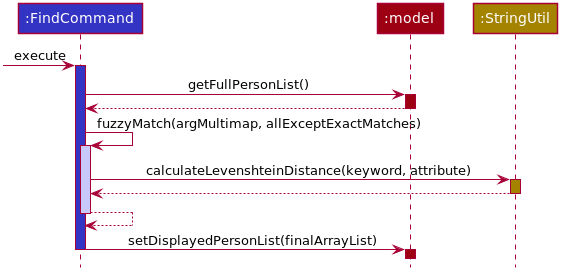

The diagram above was rendered by PlantUML. Its source (embedded in the PNG):
@startuml








skinparam BackgroundColor #FFFFFFF

skinparam Shadowing false

skinparam Class {
    FontColor #FFFFFF
    BorderThickness 1
    BorderColor #FFFFFF
    StereotypeFontColor #FFFFFF
    FontName Arial
}

skinparam Actor {
    BorderColor #000000
    Color #000000
    FontName Arial
}

skinparam Sequence {
    MessageAlign center
    BoxFontSize 15
    BoxPadding 0
    BoxFontColor #FFFFFF
    FontName Arial
}

skinparam Participant {
    FontColor #FFFFFFF
    Padding 20
}

skinparam MinClassWidth 50
skinparam ParticipantPadding 10
skinparam Shadowing false
skinparam DefaultTextAlignment center
skinparam packageStyle Rectangle

hide footbox
hide members
hide circle

Participant ":FindCommand   " as findCommand #3333C4
Participant ":model  " as model #9D0012
Participant ":StringUtil  " as StringUtil #A38300

[-> findCommand : execute
activate findCommand #3333C4

findCommand -> model : getFullPersonList()
activate model #9D0012

model --> findCommand
deactivate model

findCommand -> findCommand : fuzzyMatch(argMultimap, allExceptExactMatches)
activate findCommand #C8C8FA

findCommand -> StringUtil : calculateLevenshteinDistance(keyword, attribute)
activate StringUtil #A38300

StringUtil --> findCommand
deactivate StringUtil

findCommand --> findCommand
deactivate findCommand

findCommand -> model --: setDisplayedPersonList(finalArrayList)
activate model #9D0012

@enduml